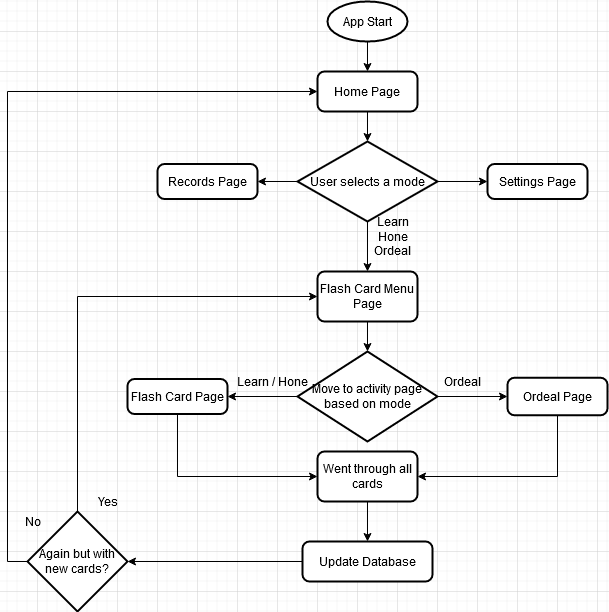

The diagram above was exported from draw.io. Its source (the exported page's mxGraphModel, read from the mxfile embedded in the PNG):
<mxGraphModel dx="700" dy="789" grid="1" gridSize="10" guides="1" tooltips="1" connect="1" arrows="1" fold="1" page="1" pageScale="1" pageWidth="827" pageHeight="1169" math="0" shadow="0">
  <root>
    <mxCell id="0" />
    <mxCell id="1" parent="0" />
    <mxCell id="2" style="edgeStyle=orthogonalEdgeStyle;rounded=0;orthogonalLoop=1;jettySize=auto;html=1;exitX=0.5;exitY=1;exitDx=0;exitDy=0;exitPerimeter=0;entryX=0.5;entryY=0;entryDx=0;entryDy=0;" edge="1" source="3" target="5" parent="1">
      <mxGeometry relative="1" as="geometry" />
    </mxCell>
    <mxCell id="3" value="App Start" style="strokeWidth=2;html=1;shape=mxgraph.flowchart.start_1;whiteSpace=wrap;" vertex="1" parent="1">
      <mxGeometry x="370" y="50" width="80" height="40" as="geometry" />
    </mxCell>
    <mxCell id="4" style="edgeStyle=orthogonalEdgeStyle;rounded=0;orthogonalLoop=1;jettySize=auto;html=1;exitX=0.5;exitY=1;exitDx=0;exitDy=0;entryX=0.5;entryY=0;entryDx=0;entryDy=0;entryPerimeter=0;" edge="1" source="5" target="9" parent="1">
      <mxGeometry relative="1" as="geometry" />
    </mxCell>
    <mxCell id="5" value="Home Page" style="rounded=1;whiteSpace=wrap;html=1;absoluteArcSize=1;arcSize=14;strokeWidth=2;" vertex="1" parent="1">
      <mxGeometry x="360" y="120" width="100" height="40" as="geometry" />
    </mxCell>
    <mxCell id="6" style="edgeStyle=orthogonalEdgeStyle;rounded=0;orthogonalLoop=1;jettySize=auto;html=1;exitX=0.5;exitY=1;exitDx=0;exitDy=0;exitPerimeter=0;" edge="1" source="9" target="15" parent="1">
      <mxGeometry relative="1" as="geometry" />
    </mxCell>
    <mxCell id="7" style="edgeStyle=orthogonalEdgeStyle;rounded=0;orthogonalLoop=1;jettySize=auto;html=1;exitX=1;exitY=0.5;exitDx=0;exitDy=0;exitPerimeter=0;entryX=0;entryY=0.5;entryDx=0;entryDy=0;" edge="1" source="9" target="22" parent="1">
      <mxGeometry relative="1" as="geometry" />
    </mxCell>
    <mxCell id="8" style="edgeStyle=orthogonalEdgeStyle;rounded=0;orthogonalLoop=1;jettySize=auto;html=1;exitX=0;exitY=0.5;exitDx=0;exitDy=0;exitPerimeter=0;entryX=1;entryY=0.5;entryDx=0;entryDy=0;" edge="1" source="9" target="23" parent="1">
      <mxGeometry relative="1" as="geometry" />
    </mxCell>
    <mxCell id="9" value="User selects a mode" style="strokeWidth=2;html=1;shape=mxgraph.flowchart.decision;whiteSpace=wrap;" vertex="1" parent="1">
      <mxGeometry x="340" y="190" width="140" height="80" as="geometry" />
    </mxCell>
    <mxCell id="10" style="edgeStyle=orthogonalEdgeStyle;rounded=0;orthogonalLoop=1;jettySize=auto;html=1;exitX=0.5;exitY=1;exitDx=0;exitDy=0;entryX=0;entryY=0.5;entryDx=0;entryDy=0;" edge="1" source="11" target="25" parent="1">
      <mxGeometry relative="1" as="geometry" />
    </mxCell>
    <mxCell id="11" value="Flash Card Page" style="rounded=1;whiteSpace=wrap;html=1;absoluteArcSize=1;arcSize=14;strokeWidth=2;" vertex="1" parent="1">
      <mxGeometry x="170" y="427.5" width="100" height="35" as="geometry" />
    </mxCell>
    <mxCell id="12" style="edgeStyle=orthogonalEdgeStyle;rounded=0;orthogonalLoop=1;jettySize=auto;html=1;exitX=0.5;exitY=1;exitDx=0;exitDy=0;entryX=1;entryY=0.5;entryDx=0;entryDy=0;" edge="1" source="13" target="25" parent="1">
      <mxGeometry relative="1" as="geometry" />
    </mxCell>
    <mxCell id="13" value="Ordeal Page" style="rounded=1;whiteSpace=wrap;html=1;absoluteArcSize=1;arcSize=14;strokeWidth=2;" vertex="1" parent="1">
      <mxGeometry x="550" y="426.25" width="100" height="37.5" as="geometry" />
    </mxCell>
    <mxCell id="14" style="edgeStyle=orthogonalEdgeStyle;rounded=0;orthogonalLoop=1;jettySize=auto;html=1;exitX=0.5;exitY=1;exitDx=0;exitDy=0;" edge="1" source="15" target="19" parent="1">
      <mxGeometry relative="1" as="geometry" />
    </mxCell>
    <mxCell id="15" value="Flash Card Menu Page" style="rounded=1;whiteSpace=wrap;html=1;absoluteArcSize=1;arcSize=14;strokeWidth=2;" vertex="1" parent="1">
      <mxGeometry x="360" y="320" width="100" height="50" as="geometry" />
    </mxCell>
    <mxCell id="16" value="&lt;div&gt;Learn&lt;/div&gt;&lt;div&gt;Hone&lt;/div&gt;&lt;div&gt;Ordeal&lt;br&gt;&lt;/div&gt;" style="text;html=1;align=center;verticalAlign=middle;resizable=0;points=[];autosize=1;" vertex="1" parent="1">
      <mxGeometry x="410" y="260" width="50" height="50" as="geometry" />
    </mxCell>
    <mxCell id="17" style="edgeStyle=orthogonalEdgeStyle;rounded=0;orthogonalLoop=1;jettySize=auto;html=1;exitX=1;exitY=0.5;exitDx=0;exitDy=0;exitPerimeter=0;entryX=0;entryY=0.5;entryDx=0;entryDy=0;" edge="1" source="19" target="13" parent="1">
      <mxGeometry relative="1" as="geometry" />
    </mxCell>
    <mxCell id="18" style="edgeStyle=orthogonalEdgeStyle;rounded=0;orthogonalLoop=1;jettySize=auto;html=1;exitX=0;exitY=0.5;exitDx=0;exitDy=0;exitPerimeter=0;entryX=1;entryY=0.5;entryDx=0;entryDy=0;" edge="1" source="19" target="11" parent="1">
      <mxGeometry relative="1" as="geometry" />
    </mxCell>
    <mxCell id="19" value="Move to activity page based on mode" style="strokeWidth=2;html=1;shape=mxgraph.flowchart.decision;whiteSpace=wrap;" vertex="1" parent="1">
      <mxGeometry x="340" y="400" width="140" height="90" as="geometry" />
    </mxCell>
    <mxCell id="20" value="Learn / Hone" style="text;html=1;align=center;verticalAlign=middle;resizable=0;points=[];autosize=1;" vertex="1" parent="1">
      <mxGeometry x="270" y="420" width="90" height="20" as="geometry" />
    </mxCell>
    <mxCell id="21" value="Ordeal" style="text;html=1;align=center;verticalAlign=middle;resizable=0;points=[];autosize=1;" vertex="1" parent="1">
      <mxGeometry x="480" y="420" width="50" height="20" as="geometry" />
    </mxCell>
    <mxCell id="22" value="Settings Page" style="rounded=1;whiteSpace=wrap;html=1;absoluteArcSize=1;arcSize=14;strokeWidth=2;" vertex="1" parent="1">
      <mxGeometry x="530" y="212.5" width="100" height="35" as="geometry" />
    </mxCell>
    <mxCell id="23" value="Records Page" style="rounded=1;whiteSpace=wrap;html=1;absoluteArcSize=1;arcSize=14;strokeWidth=2;" vertex="1" parent="1">
      <mxGeometry x="200" y="212.5" width="100" height="35" as="geometry" />
    </mxCell>
    <mxCell id="24" style="edgeStyle=orthogonalEdgeStyle;rounded=0;orthogonalLoop=1;jettySize=auto;html=1;exitX=0.5;exitY=1;exitDx=0;exitDy=0;entryX=0.5;entryY=0;entryDx=0;entryDy=0;" edge="1" source="25" target="27" parent="1">
      <mxGeometry relative="1" as="geometry" />
    </mxCell>
    <mxCell id="25" value="Went through all cards" style="rounded=1;whiteSpace=wrap;html=1;absoluteArcSize=1;arcSize=14;strokeWidth=2;" vertex="1" parent="1">
      <mxGeometry x="360" y="500" width="100" height="50" as="geometry" />
    </mxCell>
    <mxCell id="26" style="edgeStyle=orthogonalEdgeStyle;rounded=0;orthogonalLoop=1;jettySize=auto;html=1;exitX=0;exitY=0.5;exitDx=0;exitDy=0;entryX=1;entryY=0.5;entryDx=0;entryDy=0;entryPerimeter=0;" edge="1" source="27" target="30" parent="1">
      <mxGeometry relative="1" as="geometry" />
    </mxCell>
    <mxCell id="27" value="Update Database" style="rounded=1;whiteSpace=wrap;html=1;absoluteArcSize=1;arcSize=14;strokeWidth=2;" vertex="1" parent="1">
      <mxGeometry x="345" y="590" width="130" height="40" as="geometry" />
    </mxCell>
    <mxCell id="28" style="edgeStyle=orthogonalEdgeStyle;rounded=0;orthogonalLoop=1;jettySize=auto;html=1;exitX=0.5;exitY=0;exitDx=0;exitDy=0;exitPerimeter=0;entryX=0;entryY=0.5;entryDx=0;entryDy=0;" edge="1" source="30" target="15" parent="1">
      <mxGeometry relative="1" as="geometry" />
    </mxCell>
    <mxCell id="29" style="edgeStyle=orthogonalEdgeStyle;rounded=0;orthogonalLoop=1;jettySize=auto;html=1;exitX=0;exitY=0.5;exitDx=0;exitDy=0;exitPerimeter=0;entryX=0;entryY=0.5;entryDx=0;entryDy=0;" edge="1" source="30" target="5" parent="1">
      <mxGeometry relative="1" as="geometry" />
    </mxCell>
    <mxCell id="30" value="Again but with new cards?" style="strokeWidth=2;html=1;shape=mxgraph.flowchart.decision;whiteSpace=wrap;" vertex="1" parent="1">
      <mxGeometry x="70" y="560" width="100" height="100" as="geometry" />
    </mxCell>
    <mxCell id="31" value="Yes" style="text;html=1;align=center;verticalAlign=middle;resizable=0;points=[];autosize=1;" vertex="1" parent="1">
      <mxGeometry x="130" y="540" width="40" height="20" as="geometry" />
    </mxCell>
    <mxCell id="32" value="No" style="text;html=1;align=center;verticalAlign=middle;resizable=0;points=[];autosize=1;" vertex="1" parent="1">
      <mxGeometry x="60" y="560" width="30" height="20" as="geometry" />
    </mxCell>
  </root>
</mxGraphModel>